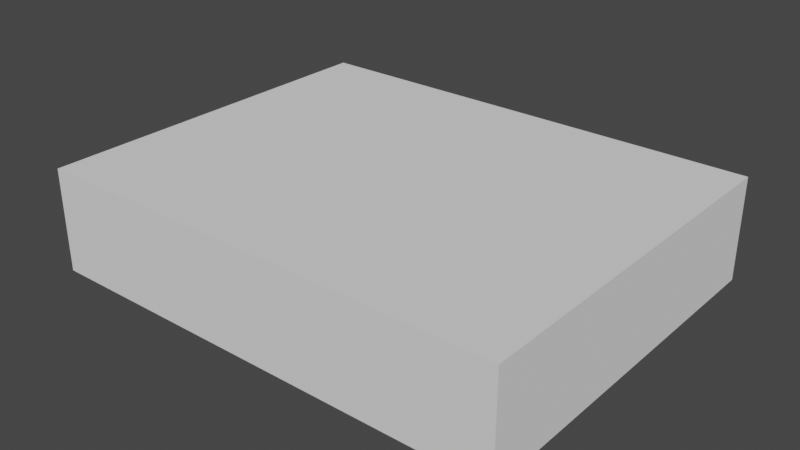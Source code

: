# Source: Level.blend  (saved by Blender 2.93.20; exported with 4.5.12 LTS)
import bpy
from mathutils import Matrix  # noqa: F401  (used for matrix-valued properties, if any)

bpy.ops.wm.read_factory_settings(use_empty=True)
scene = bpy.context.scene
scene.name = 'Scene'

# ---- collections
col_collection = bpy.data.collections.new('Collection'); scene.collection.children.link(col_collection)

# ---- world
world_world = bpy.data.worlds.new('World'); scene.world = world_world
world_world.use_nodes = True; world_world.node_tree.nodes.clear()
_N = world_world.node_tree.nodes; _L = world_world.node_tree.links
n0 = _N.new('ShaderNodeOutputWorld'); n0.name = 'World Output'; n0.location = (300, 300)
n1 = _N.new('ShaderNodeBackground'); n1.name = 'Background'; n1.location = (10, 300)
n1.inputs[0].default_value = (0.05088, 0.05088, 0.05088, 1.0)
_L.new(n1.outputs[0], n0.inputs[0])
n0.is_active_output = True
world_world.color = (0.05088, 0.05088, 0.05088)
world_world.use_sun_shadow = False
world_world.sun_shadow_jitter_overblur = 0.0

# ---- meshes
me_cube_001 = bpy.data.meshes.new('Cube.001')
me_cube_001.from_pydata([(-6.55, -5.144, 0.0), (-6.55, 5.144, 0.0), (-6.55, 5.144, 2.834), (-6.55, 0.6199, 0.0), (6.55, -5.144, 2.834), (6.55, 5.144, 2.834), (-6.395, -0.6199, 0.0), (-6.395, 0.6199, 0.0), (-6.55, -0.6199, 0.0), (6.55, 5.144, 0.0), (6.55, -5.144, 0.0), (-6.55, 0.6199, 2.062), (-6.55, -0.6199, 2.062), (-6.395, -0.4736, 0.0), (-6.395, 0.4736, 0.0), (-6.55, -5.144, 2.834), (-6.395, 0.6199, 2.062), (-6.395, -0.6199, 2.062), (-6.395, 0.4736, 1.934), (-6.395, -0.4736, 1.934), (-6.482, -0.4736, 0.0), (-6.482, 0.4736, 0.0), (-6.482, 0.4736, 1.934), (-6.482, -0.4736, 1.934), (-6.482, 0.2839, 0.9462), (-6.422, 0.2402, 0.9923), (-6.505, 0.2131, 0.9923), (-6.556, 0.2839, 0.9923), (-6.505, 0.3548, 0.9923), (-6.422, 0.3277, 0.9923), (-6.459, 0.2131, 1.067), (-6.542, 0.2402, 1.067), (-6.542, 0.3277, 1.067), (-6.459, 0.3548, 1.067), (-6.408, 0.2839, 1.067), (-6.482, 0.2839, 1.113)], [(20, 12)], [(4, 15, 2, 5), (13, 6, 8), (12, 8, 6, 17), (11, 12, 17, 16), (18, 16, 17, 19), (3, 21, 20, 8), (0, 10, 9, 1), (11, 2, 15, 12), (7, 14, 3), (21, 3, 14), (10, 4, 5, 9), (0, 15, 4, 10), (7, 16, 18, 14), (13, 19, 17, 6), (8, 12, 15, 0), (2, 1, 9, 5), (1, 2, 11, 3), (3, 11, 16, 7), (12, 8, 20, 13), (21, 22, 23, 20), (14, 18, 22, 21), (19, 13, 20, 23), (18, 19, 23, 22), (24, 25, 26), (25, 24, 29), (24, 26, 27), (24, 27, 28), (24, 28, 29), (25, 29, 34), (26, 25, 30), (27, 26, 31), (28, 27, 32), (29, 28, 33), (25, 34, 30), (26, 30, 31), (27, 31, 32), (28, 32, 33), (29, 33, 34), (30, 34, 35), (31, 30, 35), (32, 31, 35), (33, 32, 35), (34, 33, 35), (13, 8, 20)])
_uv = me_cube_001.uv_layers.new(name='UVMap')
_uv.uv.foreach_set('vector', [0.625, 0.75, 0.625, 0.75, 0.625, 0.5, 0.625, 0.5, 0.375, 0.6389, 0.375, 0.6667, 0.375, 0.6667, 0.5531, 0.6667, 0.375, 0.6667, 0.375, 0.6667, 0.5531, 0.6667, 0.5531, 0.5833, 0.5531, 0.6667, 0.5531, 0.6667, 0.5531, 0.5833, 0.5381, 0.6111, 0.5531, 0.5833, 0.5531, 0.6667, 0.5381, 0.6389, 0.375, 0.5833, 0.375, 0.6111, 0.375, 0.6389, 0.375, 0.6667, 0.375, 0.75, 0.375, 0.75, 0.375, 0.5, 0.375, 0.5, 0.5531, 0.5833, 0.625, 0.5, 0.625, 0.75, 0.5531, 0.6667, 0.375, 0.5833, 0.375, 0.6111, 0.375, 0.5833, 0.375, 0.6111, 0.375, 0.5833, 0.375, 0.6111, 0.375, 0.75, 0.625, 0.75, 0.625, 0.5, 0.375, 0.5, 0.375, 0.75, 0.625, 0.75, 0.625, 0.75, 0.375, 0.75, 0.375, 0.5833, 0.5531, 0.5833, 0.5381, 0.6111, 0.375, 0.6111, 0.375, 0.6389, 0.5381, 0.6389, 0.5531, 0.6667, 0.375, 0.6667, 0.375, 0.6667, 0.5531, 0.6667, 0.625, 0.75, 0.375, 0.75, 0.625, 0.5, 0.375, 0.5, 0.375, 0.5, 0.625, 0.5, 0.375, 0.5, 0.625, 0.5, 0.5531, 0.5833, 0.375, 0.5833, 0.375, 0.5833, 0.5531, 0.5833, 0.5531, 0.5833, 0.375, 0.5833, 0.5531, 0.6667, 0.375, 0.6667, 0.375, 0.6389, 0.375, 0.6389, 0.375, 0.6111, 0.5381, 0.6111, 0.5381, 0.6389, 0.375, 0.6389, 0.375, 0.6111, 0.5381, 0.6111, 0.5381, 0.6111, 0.375, 0.6111, 0.5381, 0.6389, 0.375, 0.6389, 0.375, 0.6389, 0.5381, 0.6389, 0.5381, 0.6111, 0.5381, 0.6389, 0.5381, 0.6389, 0.5381, 0.6111, 0.1818, 0.0, 0.2727, 0.1575, 0.09091, 0.1575, 0.2727, 0.1575, 0.3636, 0.0, 0.4545, 0.1575, 0.9091, 0.0, 1.0, 0.1575, 0.8182, 0.1575, 0.7273, 0.0, 0.8182, 0.1575, 0.6364, 0.1575, 0.5455, 0.0, 0.6364, 0.1575, 0.4545, 0.1575, 0.2727, 0.1575, 0.4545, 0.1575, 0.3636, 0.3149, 0.09091, 0.1575, 0.2727, 0.1575, 0.1818, 0.3149, 0.8182, 0.1575, 1.0, 0.1575, 0.9091, 0.3149, 0.6364, 0.1575, 0.8182, 0.1575, 0.7273, 0.3149, 0.4545, 0.1575, 0.6364, 0.1575, 0.5455, 0.3149, 0.2727, 0.1575, 0.3636, 0.3149, 0.1818, 0.3149, 0.09091, 0.1575, 0.1818, 0.3149, 0.0, 0.3149, 0.8182, 0.1575, 0.9091, 0.3149, 0.7273, 0.3149, 0.6364, 0.1575, 0.7273, 0.3149, 0.5455, 0.3149, 0.4545, 0.1575, 0.5455, 0.3149, 0.3636, 0.3149, 0.1818, 0.3149, 0.3636, 0.3149, 0.2727, 0.4724, 0.0, 0.3149, 0.1818, 0.3149, 0.09091, 0.4724, 0.7273, 0.3149, 0.9091, 0.3149, 0.8182, 0.4724, 0.5455, 0.3149, 0.7273, 0.3149, 0.6364, 0.4724, 0.3636, 0.3149, 0.5455, 0.3149, 0.4545, 0.4724, 0.375, 0.6389, 0.375, 0.6667, 0.375, 0.6389])
me_cube_001.use_remesh_fix_poles = True
me_cube_001.use_remesh_preserve_attributes = False
me_cube_001.update()

# ---- objects
ob_cube = bpy.data.objects.new('Cube', me_cube_001)

# ---- transforms, parenting, visibility, modifiers, constraints
ob_cube.location = (0.0, 0.0, 0.0)

# ---- collection membership
col_collection.objects.link(ob_cube)

# ---- scene / render settings (as saved in the file)
scene.frame_start = 1; scene.frame_end = 250; scene.frame_set(1)
scene.render.engine = 'BLENDER_EEVEE_NEXT'
scene.cycles.use_denoising = False
scene.cycles.samples = 128
scene.cycles.sampling_pattern = 'TABULATED_SOBOL'
scene.cycles.use_adaptive_sampling = False
scene.cycles.use_light_tree = False
scene.view_settings.view_transform = 'Filmic'
bpy.context.view_layer.update()

# ---- added for rendering (the .blend has no active camera and no usable light): camera, sun
cam_auto = bpy.data.cameras.new('AutoCamera')
cam_auto.lens = 50.0
cam_auto.sensor_width = 36.0
cam_auto.clip_end = 1000.0
ob_auto_camera = bpy.data.objects.new('AutoCamera', cam_auto)
scene.collection.objects.link(ob_auto_camera)
ob_auto_camera.location = (15.6338, -18.7645, 13.9268)
ob_auto_camera.rotation_euler = (1.09748, -7.21219e-08, 0.694738)
scene.camera = ob_auto_camera
light_auto_sun = bpy.data.lights.new('AutoSun', 'SUN')
light_auto_sun.energy = 3.0
light_auto_sun.angle = 0.0523599
ob_auto_sun = bpy.data.objects.new('AutoSun', light_auto_sun)
scene.collection.objects.link(ob_auto_sun)
ob_auto_sun.rotation_euler = (0.872665, 0.174533, 0.523599)
bpy.context.view_layer.update()
